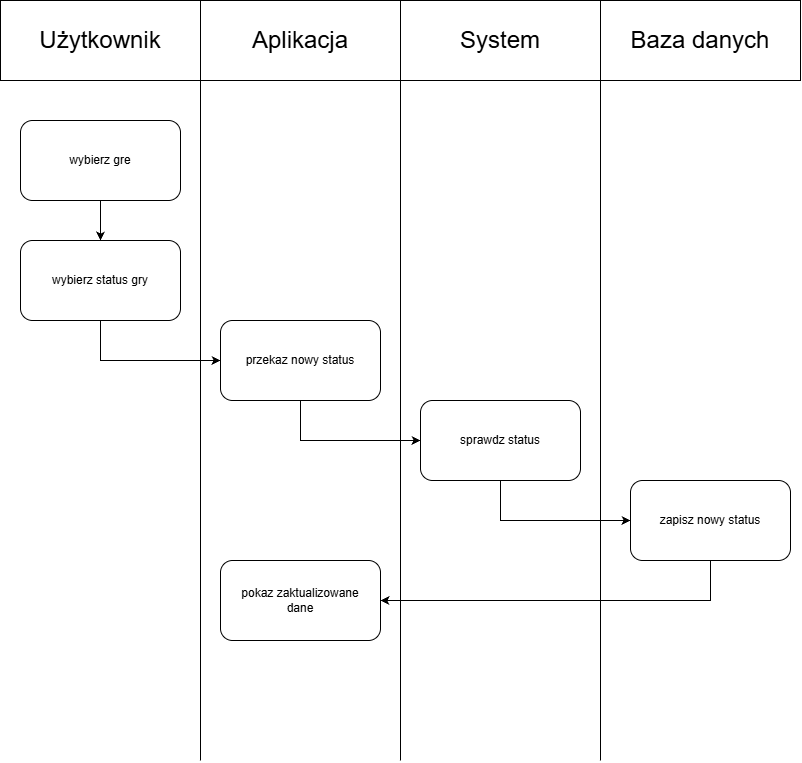

The diagram above was exported from draw.io. Its source (the exported page's mxGraphModel, read from the mxfile embedded in the PNG):
<mxGraphModel dx="1178" dy="653" grid="1" gridSize="10" guides="1" tooltips="1" connect="1" arrows="1" fold="1" page="1" pageScale="1" pageWidth="827" pageHeight="1169" math="0" shadow="0">
  <root>
    <mxCell id="0" />
    <mxCell id="1" parent="0" />
    <mxCell id="r8--8OGZGKipAL2oreER-1" parent="1" style="rounded=0;whiteSpace=wrap;html=1;" value="" vertex="1">
      <mxGeometry height="80" width="200" y="40" as="geometry" />
    </mxCell>
    <mxCell id="r8--8OGZGKipAL2oreER-2" parent="1" style="rounded=0;whiteSpace=wrap;html=1;" value="" vertex="1">
      <mxGeometry height="80" width="200" x="200" y="40" as="geometry" />
    </mxCell>
    <mxCell id="r8--8OGZGKipAL2oreER-3" parent="1" style="rounded=0;whiteSpace=wrap;html=1;" value="" vertex="1">
      <mxGeometry height="80" width="200" x="400" y="40" as="geometry" />
    </mxCell>
    <mxCell id="r8--8OGZGKipAL2oreER-4" parent="1" style="rounded=0;whiteSpace=wrap;html=1;" value="" vertex="1">
      <mxGeometry height="80" width="200" x="600" y="40" as="geometry" />
    </mxCell>
    <mxCell id="r8--8OGZGKipAL2oreER-5" parent="1" style="text;html=1;whiteSpace=wrap;strokeColor=none;fillColor=none;align=center;verticalAlign=middle;rounded=0;" value="&lt;span style=&quot;font-size: 24px;&quot;&gt;Użytkownik&lt;/span&gt;" vertex="1">
      <mxGeometry height="30" width="160" x="20" y="65" as="geometry" />
    </mxCell>
    <mxCell id="r8--8OGZGKipAL2oreER-6" parent="1" style="text;html=1;whiteSpace=wrap;strokeColor=none;fillColor=none;align=center;verticalAlign=middle;rounded=0;" value="&lt;font style=&quot;font-size: 24px;&quot;&gt;Aplikacja&lt;/font&gt;" vertex="1">
      <mxGeometry height="30" width="160" x="220" y="65" as="geometry" />
    </mxCell>
    <mxCell id="r8--8OGZGKipAL2oreER-8" parent="1" style="text;html=1;whiteSpace=wrap;strokeColor=none;fillColor=none;align=center;verticalAlign=middle;rounded=0;" value="&lt;font style=&quot;font-size: 24px;&quot;&gt;System&lt;/font&gt;" vertex="1">
      <mxGeometry height="30" width="160" x="420" y="65" as="geometry" />
    </mxCell>
    <mxCell id="r8--8OGZGKipAL2oreER-9" parent="1" style="text;html=1;whiteSpace=wrap;strokeColor=none;fillColor=none;align=center;verticalAlign=middle;rounded=0;" value="&lt;font style=&quot;font-size: 24px;&quot;&gt;Baza danych&lt;/font&gt;" vertex="1">
      <mxGeometry height="30" width="160" x="620" y="65" as="geometry" />
    </mxCell>
    <mxCell id="r8--8OGZGKipAL2oreER-10" edge="1" parent="1" style="endArrow=none;html=1;rounded=0;defaultLabelBackgroundColor=page;labelPadding=0 4;entryX=0;entryY=1;entryDx=0;entryDy=0;" target="r8--8OGZGKipAL2oreER-2" value="">
      <mxGeometry height="50" relative="1" width="50" as="geometry">
        <mxPoint x="200" y="800" as="sourcePoint" />
        <mxPoint x="440" y="360" as="targetPoint" />
      </mxGeometry>
    </mxCell>
    <mxCell id="r8--8OGZGKipAL2oreER-11" edge="1" parent="1" style="endArrow=none;html=1;rounded=0;defaultLabelBackgroundColor=page;labelPadding=0 4;entryX=0;entryY=1;entryDx=0;entryDy=0;" value="">
      <mxGeometry height="50" relative="1" width="50" as="geometry">
        <mxPoint x="400" y="800" as="sourcePoint" />
        <mxPoint x="400" y="120" as="targetPoint" />
      </mxGeometry>
    </mxCell>
    <mxCell id="r8--8OGZGKipAL2oreER-12" edge="1" parent="1" style="endArrow=none;html=1;rounded=0;defaultLabelBackgroundColor=page;labelPadding=0 4;entryX=0;entryY=1;entryDx=0;entryDy=0;" value="">
      <mxGeometry height="50" relative="1" width="50" as="geometry">
        <mxPoint x="600" y="800" as="sourcePoint" />
        <mxPoint x="600" y="120" as="targetPoint" />
      </mxGeometry>
    </mxCell>
    <mxCell id="r8--8OGZGKipAL2oreER-13" parent="1" style="rounded=1;whiteSpace=wrap;html=1;roundedPerimeter=1;" value="" vertex="1">
      <mxGeometry height="80" width="160" x="20" y="160" as="geometry" />
    </mxCell>
    <mxCell id="r8--8OGZGKipAL2oreER-14" parent="1" style="rounded=1;whiteSpace=wrap;html=1;roundedPerimeter=1;" value="" vertex="1">
      <mxGeometry height="80" width="160" x="20" y="280" as="geometry" />
    </mxCell>
    <mxCell id="r8--8OGZGKipAL2oreER-15" parent="1" style="rounded=1;whiteSpace=wrap;html=1;roundedPerimeter=1;" value="" vertex="1">
      <mxGeometry height="80" width="160" x="220" y="360" as="geometry" />
    </mxCell>
    <mxCell id="r8--8OGZGKipAL2oreER-17" parent="1" style="rounded=1;whiteSpace=wrap;html=1;roundedPerimeter=1;" value="" vertex="1">
      <mxGeometry height="80" width="160" x="420" y="440" as="geometry" />
    </mxCell>
    <mxCell id="r8--8OGZGKipAL2oreER-18" parent="1" style="rounded=1;whiteSpace=wrap;html=1;roundedPerimeter=1;" value="" vertex="1">
      <mxGeometry height="80" width="160" x="630" y="520" as="geometry" />
    </mxCell>
    <mxCell id="r8--8OGZGKipAL2oreER-86" parent="1" style="rounded=1;whiteSpace=wrap;html=1;roundedPerimeter=1;" value="" vertex="1">
      <mxGeometry height="80" width="160" x="220" y="600" as="geometry" />
    </mxCell>
    <mxCell id="r8--8OGZGKipAL2oreER-87" parent="1" style="text;html=1;whiteSpace=wrap;strokeColor=none;fillColor=none;align=center;verticalAlign=middle;rounded=0;" value="wybierz gre" vertex="1">
      <mxGeometry height="30" width="140" x="30" y="185" as="geometry" />
    </mxCell>
    <mxCell id="r8--8OGZGKipAL2oreER-88" parent="1" style="text;html=1;whiteSpace=wrap;strokeColor=none;fillColor=none;align=center;verticalAlign=middle;rounded=0;" value="wybierz status gry" vertex="1">
      <mxGeometry height="30" width="140" x="30" y="305" as="geometry" />
    </mxCell>
    <mxCell id="r8--8OGZGKipAL2oreER-89" parent="1" style="text;html=1;whiteSpace=wrap;strokeColor=none;fillColor=none;align=center;verticalAlign=middle;rounded=0;" value="przekaz nowy status" vertex="1">
      <mxGeometry height="30" width="140" x="230" y="385" as="geometry" />
    </mxCell>
    <mxCell id="r8--8OGZGKipAL2oreER-90" parent="1" style="text;html=1;whiteSpace=wrap;strokeColor=none;fillColor=none;align=center;verticalAlign=middle;rounded=0;" value="sprawdz status" vertex="1">
      <mxGeometry height="30" width="140" x="430" y="465" as="geometry" />
    </mxCell>
    <mxCell id="r8--8OGZGKipAL2oreER-92" parent="1" style="text;html=1;whiteSpace=wrap;strokeColor=none;fillColor=none;align=center;verticalAlign=middle;rounded=0;" value="pokaz zaktualizowane dane" vertex="1">
      <mxGeometry height="30" width="140" x="230" y="625" as="geometry" />
    </mxCell>
    <mxCell id="r8--8OGZGKipAL2oreER-93" parent="1" style="text;html=1;whiteSpace=wrap;strokeColor=none;fillColor=none;align=center;verticalAlign=middle;rounded=0;" value="zapisz nowy status" vertex="1">
      <mxGeometry height="30" width="140" x="640" y="545" as="geometry" />
    </mxCell>
    <mxCell id="r8--8OGZGKipAL2oreER-94" edge="1" parent="1" source="r8--8OGZGKipAL2oreER-13" style="endArrow=classic;html=1;rounded=0;defaultLabelBackgroundColor=page;labelPadding=0 4;exitX=0.5;exitY=1;exitDx=0;exitDy=0;entryX=0.5;entryY=0;entryDx=0;entryDy=0;" target="r8--8OGZGKipAL2oreER-14" value="">
      <mxGeometry height="50" relative="1" width="50" as="geometry">
        <mxPoint x="450" y="460" as="sourcePoint" />
        <mxPoint x="500" y="410" as="targetPoint" />
      </mxGeometry>
    </mxCell>
    <mxCell id="r8--8OGZGKipAL2oreER-95" edge="1" parent="1" source="r8--8OGZGKipAL2oreER-14" style="endArrow=classic;html=1;rounded=0;defaultLabelBackgroundColor=page;labelPadding=0 4;exitX=0.5;exitY=1;exitDx=0;exitDy=0;entryX=0;entryY=0.5;entryDx=0;entryDy=0;" target="r8--8OGZGKipAL2oreER-15" value="">
      <mxGeometry height="50" relative="1" width="50" as="geometry">
        <Array as="points">
          <mxPoint x="100" y="400" />
        </Array>
        <mxPoint x="450" y="460" as="sourcePoint" />
        <mxPoint x="100" y="470" as="targetPoint" />
      </mxGeometry>
    </mxCell>
    <mxCell id="r8--8OGZGKipAL2oreER-96" edge="1" parent="1" source="r8--8OGZGKipAL2oreER-15" style="endArrow=classic;html=1;rounded=0;defaultLabelBackgroundColor=page;labelPadding=0 4;exitX=0.5;exitY=1;exitDx=0;exitDy=0;entryX=0;entryY=0.5;entryDx=0;entryDy=0;" target="r8--8OGZGKipAL2oreER-17" value="">
      <mxGeometry height="50" relative="1" width="50" as="geometry">
        <Array as="points">
          <mxPoint x="300" y="480" />
        </Array>
        <mxPoint x="450" y="460" as="sourcePoint" />
        <mxPoint x="300" y="540" as="targetPoint" />
      </mxGeometry>
    </mxCell>
    <mxCell id="r8--8OGZGKipAL2oreER-102" edge="1" parent="1" source="r8--8OGZGKipAL2oreER-17" style="endArrow=classic;html=1;rounded=0;defaultLabelBackgroundColor=page;labelPadding=0 4;exitX=0.5;exitY=1;exitDx=0;exitDy=0;entryX=0;entryY=0.5;entryDx=0;entryDy=0;" target="r8--8OGZGKipAL2oreER-18" value="">
      <mxGeometry height="50" relative="1" width="50" x="0.2727" as="geometry">
        <Array as="points">
          <mxPoint x="500" y="560" />
        </Array>
        <mxPoint x="450" y="380" as="sourcePoint" />
        <mxPoint x="500" y="630" as="targetPoint" />
      </mxGeometry>
    </mxCell>
    <mxCell id="r8--8OGZGKipAL2oreER-103" edge="1" parent="1" source="r8--8OGZGKipAL2oreER-18" style="endArrow=classic;html=1;rounded=0;defaultLabelBackgroundColor=page;labelPadding=0 4;exitX=0.5;exitY=1;exitDx=0;exitDy=0;entryX=1;entryY=0.5;entryDx=0;entryDy=0;" target="r8--8OGZGKipAL2oreER-86" value="">
      <mxGeometry height="50" relative="1" width="50" x="-0.0063" as="geometry">
        <Array as="points">
          <mxPoint x="710" y="640" />
        </Array>
        <mxPoint x="450" y="380" as="sourcePoint" />
        <mxPoint x="710" y="730.83" as="targetPoint" />
      </mxGeometry>
    </mxCell>
  </root>
</mxGraphModel>